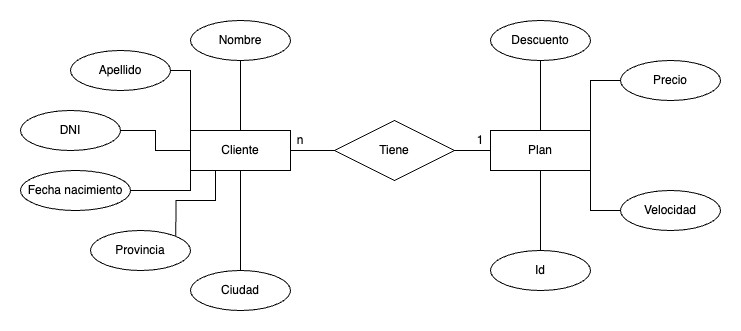

The diagram above was exported from draw.io. Its source (the exported page's mxGraphModel, read from the mxfile embedded in the PNG):
<mxGraphModel dx="1426" dy="722" grid="1" gridSize="10" guides="1" tooltips="1" connect="1" arrows="1" fold="1" page="1" pageScale="1" pageWidth="827" pageHeight="1169" math="0" shadow="0">
  <root>
    <mxCell id="0" />
    <mxCell id="1" parent="0" />
    <mxCell id="uI0XfGi3cZZJu2QqUen3-15" style="edgeStyle=orthogonalEdgeStyle;rounded=0;orthogonalLoop=1;jettySize=auto;html=1;exitX=0.5;exitY=1;exitDx=0;exitDy=0;endArrow=none;endFill=0;" parent="1" source="uI0XfGi3cZZJu2QqUen3-1" target="uI0XfGi3cZZJu2QqUen3-9" edge="1">
      <mxGeometry relative="1" as="geometry" />
    </mxCell>
    <mxCell id="uI0XfGi3cZZJu2QqUen3-16" style="edgeStyle=orthogonalEdgeStyle;rounded=0;orthogonalLoop=1;jettySize=auto;html=1;exitX=0.25;exitY=1;exitDx=0;exitDy=0;entryX=1;entryY=0;entryDx=0;entryDy=0;endArrow=none;endFill=0;" parent="1" source="uI0XfGi3cZZJu2QqUen3-1" target="uI0XfGi3cZZJu2QqUen3-8" edge="1">
      <mxGeometry relative="1" as="geometry" />
    </mxCell>
    <mxCell id="uI0XfGi3cZZJu2QqUen3-17" style="edgeStyle=orthogonalEdgeStyle;rounded=0;orthogonalLoop=1;jettySize=auto;html=1;exitX=0;exitY=1;exitDx=0;exitDy=0;entryX=1;entryY=0.5;entryDx=0;entryDy=0;endArrow=none;endFill=0;" parent="1" source="uI0XfGi3cZZJu2QqUen3-1" target="uI0XfGi3cZZJu2QqUen3-7" edge="1">
      <mxGeometry relative="1" as="geometry" />
    </mxCell>
    <mxCell id="uI0XfGi3cZZJu2QqUen3-18" style="edgeStyle=orthogonalEdgeStyle;rounded=0;orthogonalLoop=1;jettySize=auto;html=1;exitX=0;exitY=0.5;exitDx=0;exitDy=0;endArrow=none;endFill=0;" parent="1" source="uI0XfGi3cZZJu2QqUen3-1" target="uI0XfGi3cZZJu2QqUen3-6" edge="1">
      <mxGeometry relative="1" as="geometry" />
    </mxCell>
    <mxCell id="uI0XfGi3cZZJu2QqUen3-19" style="edgeStyle=orthogonalEdgeStyle;rounded=0;orthogonalLoop=1;jettySize=auto;html=1;exitX=0;exitY=0;exitDx=0;exitDy=0;entryX=1;entryY=0.5;entryDx=0;entryDy=0;endArrow=none;endFill=0;" parent="1" source="uI0XfGi3cZZJu2QqUen3-1" target="uI0XfGi3cZZJu2QqUen3-5" edge="1">
      <mxGeometry relative="1" as="geometry" />
    </mxCell>
    <mxCell id="uI0XfGi3cZZJu2QqUen3-20" style="edgeStyle=orthogonalEdgeStyle;rounded=0;orthogonalLoop=1;jettySize=auto;html=1;exitX=0.5;exitY=0;exitDx=0;exitDy=0;entryX=0.5;entryY=1;entryDx=0;entryDy=0;endArrow=none;endFill=0;" parent="1" source="uI0XfGi3cZZJu2QqUen3-1" target="uI0XfGi3cZZJu2QqUen3-4" edge="1">
      <mxGeometry relative="1" as="geometry" />
    </mxCell>
    <mxCell id="uI0XfGi3cZZJu2QqUen3-21" style="edgeStyle=orthogonalEdgeStyle;rounded=0;orthogonalLoop=1;jettySize=auto;html=1;exitX=1;exitY=0.5;exitDx=0;exitDy=0;entryX=0;entryY=0.5;entryDx=0;entryDy=0;endArrow=none;endFill=0;" parent="1" source="uI0XfGi3cZZJu2QqUen3-1" target="uI0XfGi3cZZJu2QqUen3-3" edge="1">
      <mxGeometry relative="1" as="geometry" />
    </mxCell>
    <mxCell id="uI0XfGi3cZZJu2QqUen3-1" value="Cliente" style="whiteSpace=wrap;html=1;align=center;" parent="1" vertex="1">
      <mxGeometry x="210" y="280" width="100" height="40" as="geometry" />
    </mxCell>
    <mxCell id="uI0XfGi3cZZJu2QqUen3-23" style="edgeStyle=orthogonalEdgeStyle;rounded=0;orthogonalLoop=1;jettySize=auto;html=1;exitX=0.5;exitY=0;exitDx=0;exitDy=0;entryX=0.5;entryY=1;entryDx=0;entryDy=0;endArrow=none;endFill=0;" parent="1" source="uI0XfGi3cZZJu2QqUen3-2" target="uI0XfGi3cZZJu2QqUen3-13" edge="1">
      <mxGeometry relative="1" as="geometry" />
    </mxCell>
    <mxCell id="uI0XfGi3cZZJu2QqUen3-24" style="edgeStyle=orthogonalEdgeStyle;rounded=0;orthogonalLoop=1;jettySize=auto;html=1;exitX=1;exitY=0;exitDx=0;exitDy=0;entryX=0;entryY=0.5;entryDx=0;entryDy=0;endArrow=none;endFill=0;" parent="1" source="uI0XfGi3cZZJu2QqUen3-2" target="uI0XfGi3cZZJu2QqUen3-12" edge="1">
      <mxGeometry relative="1" as="geometry" />
    </mxCell>
    <mxCell id="uI0XfGi3cZZJu2QqUen3-25" style="edgeStyle=orthogonalEdgeStyle;rounded=0;orthogonalLoop=1;jettySize=auto;html=1;exitX=1;exitY=1;exitDx=0;exitDy=0;entryX=0;entryY=0.5;entryDx=0;entryDy=0;endArrow=none;endFill=0;" parent="1" source="uI0XfGi3cZZJu2QqUen3-2" target="uI0XfGi3cZZJu2QqUen3-11" edge="1">
      <mxGeometry relative="1" as="geometry" />
    </mxCell>
    <mxCell id="uI0XfGi3cZZJu2QqUen3-26" style="edgeStyle=orthogonalEdgeStyle;rounded=0;orthogonalLoop=1;jettySize=auto;html=1;exitX=0.5;exitY=1;exitDx=0;exitDy=0;entryX=0.5;entryY=0;entryDx=0;entryDy=0;endArrow=none;endFill=0;" parent="1" source="uI0XfGi3cZZJu2QqUen3-2" target="uI0XfGi3cZZJu2QqUen3-10" edge="1">
      <mxGeometry relative="1" as="geometry" />
    </mxCell>
    <mxCell id="uI0XfGi3cZZJu2QqUen3-2" value="Plan" style="whiteSpace=wrap;html=1;align=center;" parent="1" vertex="1">
      <mxGeometry x="510" y="280" width="100" height="40" as="geometry" />
    </mxCell>
    <mxCell id="uI0XfGi3cZZJu2QqUen3-22" style="edgeStyle=orthogonalEdgeStyle;rounded=0;orthogonalLoop=1;jettySize=auto;html=1;exitX=1;exitY=0.5;exitDx=0;exitDy=0;entryX=0;entryY=0.5;entryDx=0;entryDy=0;endArrow=none;endFill=0;" parent="1" source="uI0XfGi3cZZJu2QqUen3-3" target="uI0XfGi3cZZJu2QqUen3-2" edge="1">
      <mxGeometry relative="1" as="geometry" />
    </mxCell>
    <mxCell id="uI0XfGi3cZZJu2QqUen3-3" value="Tiene" style="shape=rhombus;perimeter=rhombusPerimeter;whiteSpace=wrap;html=1;align=center;" parent="1" vertex="1">
      <mxGeometry x="354" y="270" width="120" height="60" as="geometry" />
    </mxCell>
    <mxCell id="uI0XfGi3cZZJu2QqUen3-4" value="Nombre" style="ellipse;whiteSpace=wrap;html=1;align=center;" parent="1" vertex="1">
      <mxGeometry x="210" y="170" width="100" height="40" as="geometry" />
    </mxCell>
    <mxCell id="uI0XfGi3cZZJu2QqUen3-5" value="Apellido" style="ellipse;whiteSpace=wrap;html=1;align=center;" parent="1" vertex="1">
      <mxGeometry x="90" y="200" width="100" height="40" as="geometry" />
    </mxCell>
    <mxCell id="uI0XfGi3cZZJu2QqUen3-6" value="DNI" style="ellipse;whiteSpace=wrap;html=1;align=center;" parent="1" vertex="1">
      <mxGeometry x="40" y="260" width="100" height="40" as="geometry" />
    </mxCell>
    <mxCell id="uI0XfGi3cZZJu2QqUen3-7" value="Fecha nacimiento" style="ellipse;whiteSpace=wrap;html=1;align=center;" parent="1" vertex="1">
      <mxGeometry x="40" y="320" width="110" height="40" as="geometry" />
    </mxCell>
    <mxCell id="uI0XfGi3cZZJu2QqUen3-8" value="Provincia" style="ellipse;whiteSpace=wrap;html=1;align=center;" parent="1" vertex="1">
      <mxGeometry x="110" y="380" width="100" height="40" as="geometry" />
    </mxCell>
    <mxCell id="uI0XfGi3cZZJu2QqUen3-9" value="Ciudad" style="ellipse;whiteSpace=wrap;html=1;align=center;" parent="1" vertex="1">
      <mxGeometry x="210" y="420" width="100" height="40" as="geometry" />
    </mxCell>
    <mxCell id="uI0XfGi3cZZJu2QqUen3-10" value="Id" style="ellipse;whiteSpace=wrap;html=1;align=center;" parent="1" vertex="1">
      <mxGeometry x="510" y="400" width="100" height="40" as="geometry" />
    </mxCell>
    <mxCell id="uI0XfGi3cZZJu2QqUen3-11" value="Velocidad" style="ellipse;whiteSpace=wrap;html=1;align=center;" parent="1" vertex="1">
      <mxGeometry x="640" y="340" width="100" height="40" as="geometry" />
    </mxCell>
    <mxCell id="uI0XfGi3cZZJu2QqUen3-12" value="Precio" style="ellipse;whiteSpace=wrap;html=1;align=center;" parent="1" vertex="1">
      <mxGeometry x="640" y="210" width="100" height="40" as="geometry" />
    </mxCell>
    <mxCell id="uI0XfGi3cZZJu2QqUen3-13" value="Descuento" style="ellipse;whiteSpace=wrap;html=1;align=center;" parent="1" vertex="1">
      <mxGeometry x="510" y="170" width="100" height="40" as="geometry" />
    </mxCell>
    <mxCell id="uI0XfGi3cZZJu2QqUen3-28" value="1" style="text;html=1;strokeColor=none;fillColor=none;align=center;verticalAlign=middle;whiteSpace=wrap;rounded=0;" parent="1" vertex="1">
      <mxGeometry x="490" y="280" width="20" height="20" as="geometry" />
    </mxCell>
    <mxCell id="uI0XfGi3cZZJu2QqUen3-29" value="n" style="text;html=1;strokeColor=none;fillColor=none;align=center;verticalAlign=middle;whiteSpace=wrap;rounded=0;" parent="1" vertex="1">
      <mxGeometry x="310" y="280" width="20" height="20" as="geometry" />
    </mxCell>
  </root>
</mxGraphModel>